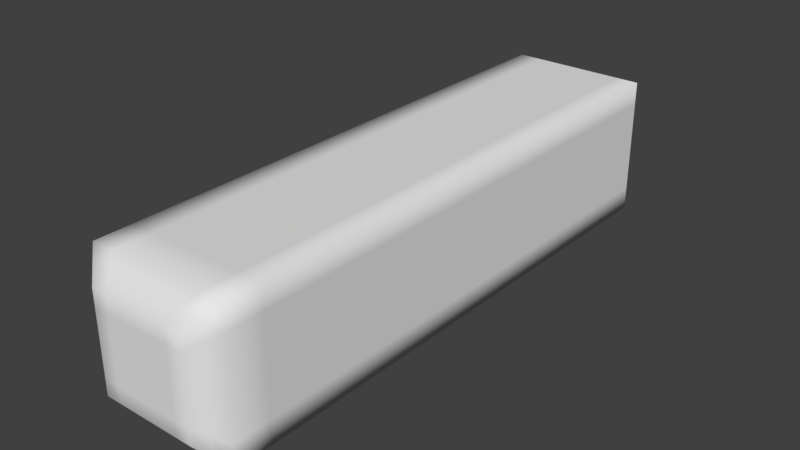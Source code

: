 # Source: block.blend  (saved by Blender 2.79.0; exported with 4.5.12 LTS)
import bpy
from mathutils import Matrix  # noqa: F401  (used for matrix-valued properties, if any)

bpy.ops.wm.read_factory_settings(use_empty=True)
scene = bpy.context.scene
scene.name = 'Scene'

# ---- collections
col_collection_1 = bpy.data.collections.new('Collection 1'); scene.collection.children.link(col_collection_1)

# ---- materials (node trees are filled in below, after node groups)
mat_material = bpy.data.materials.new('Material')
mat_material.alpha_threshold = 0.0
mat_material.use_transparent_shadow = False
mat_material.roughness = 0.5
mat_material.line_color = (0.0, 0.0, 0.0, 1.0)

# ---- material node trees

# ---- world
world_world = bpy.data.worlds.new('World'); scene.world = world_world
world_world.color = (0.05088, 0.05088, 0.05088)
world_world.use_sun_shadow = False
world_world.sun_shadow_jitter_overblur = 0.0
world_world.cycles.sampling_method = 'MANUAL'

# ---- meshes
me_cube = bpy.data.meshes.new('Cube')
me_cube.from_pydata([(-0.5, -0.0728, -2.073), (0.5, -0.5728, 1.927), (-0.5, -0.5728, 1.927), (-0.5, -0.4061, -2.073), (0.5, -0.0728, -2.073), (0.5, 0.4272, 1.927), (-0.5, 0.4272, 1.927), (0.5, -0.4061, -2.073), (0.3412, -0.414, 2.073), (-0.3412, -0.414, 2.073), (0.3412, 0.2684, 2.073), (-0.3412, 0.2684, 2.073), (-2.682e-07, 0.4272, -2.073), (0.3333, 0.4272, -2.073), (0.1667, -0.5728, 1.927), (-0.1667, -0.5728, 1.927), (-2.98e-08, -0.5728, -2.073), (0.3333, -0.5728, -2.073), (0.1667, 0.4272, 1.927), (-0.1667, 0.4272, 1.927), (0.1137, -0.414, 2.073), (-0.1137, -0.414, 2.073), (0.1137, 0.2684, 2.073), (-0.1137, 0.2684, 2.073), (-0.3333, 0.4272, -2.073), (-0.5, 0.2605, -2.073), (0.5, -0.2395, 1.927), (0.5, 0.09387, 1.927), (-0.5, -0.2395, 1.927), (-0.5, 0.09387, 1.927), (0.5, 0.2605, -2.073), (-0.3333, -0.5728, -2.073), (0.3412, -0.1865, 2.073), (0.3412, 0.04093, 2.073), (-0.3412, -0.1865, 2.073), (-0.3412, 0.04093, 2.073), (0.1137, 0.04093, 2.073), (0.1137, -0.1865, 2.073), (-0.1137, 0.04093, 2.073), (-0.1137, -0.1865, 2.073), (-0.3333, -0.5728, 1.927), (0.5, 0.2605, 1.927), (-0.5, 0.2605, 1.927), (-0.3333, 0.4272, 1.927), (-0.2274, -0.414, 2.073), (0.3412, 0.1547, 2.073), (-0.3412, 0.1547, 2.073), (-0.2274, 0.2684, 2.073), (-0.4206, -0.4934, 2.0), (-0.4206, 0.3478, 2.0), (0.4206, 0.3478, 2.0), (0.4206, -0.4934, 2.0), (0.3333, -0.5728, 1.927), (-2.98e-08, -0.5728, 1.927), (0.3333, 0.4272, 1.927), (-2.682e-07, 0.4272, 1.927), (0.2274, -0.414, 2.073), (-2.682e-07, -0.414, 2.073), (0.2274, 0.2684, 2.073), (-4.694e-07, 0.2684, 2.073), (0.1402, 0.3478, 2.0), (-0.1402, 0.3478, 2.0), (-0.1402, -0.4934, 2.0), (0.1402, -0.4934, 2.0), (0.1137, -0.3002, 2.073), (-0.1137, -0.3002, 2.073), (0.5, -0.4061, 1.927), (0.5, -0.0728, 1.927), (-0.5, -0.4061, 1.927), (-0.5, -0.0728, 1.927), (0.3412, -0.3002, 2.073), (0.3412, -0.0728, 2.073), (-0.3412, -0.3002, 2.073), (-0.3412, -0.0728, 2.073), (0.1137, 0.1547, 2.073), (0.1137, -0.0728, 2.073), (-0.1137, 0.1547, 2.073), (-0.1137, -0.0728, 2.073), (-3.353e-07, -0.1865, 2.073), (-4.023e-07, 0.04093, 2.073), (0.2274, -0.1865, 2.073), (0.2274, 0.04093, 2.073), (0.4206, -0.213, 2.0), (0.4206, 0.0674, 2.0), (-0.2274, -0.1865, 2.073), (-0.2274, 0.04093, 2.073), (-0.4206, 0.0674, 2.0), (-0.4206, -0.213, 2.0), (-0.4206, -0.0728, 2.0), (-0.4206, 0.2076, 2.0), (-0.2274, -0.0728, 2.073), (-0.2274, -0.3002, 2.073), (0.4206, -0.0728, 2.0), (0.4206, -0.3532, 2.0), (0.2274, -0.0728, 2.073), (0.2274, -0.3002, 2.073), (-3.651e-07, -0.0728, 2.073), (-3.055e-07, -0.3002, 2.073), (-4.396e-07, 0.1547, 2.073), (0.2274, 0.1547, 2.073), (-1.49e-07, -0.4934, 2.0), (-0.2804, -0.4934, 2.0), (-3.688e-07, 0.3478, 2.0), (0.2804, 0.3478, 2.0), (-0.2804, 0.3478, 2.0), (0.2804, -0.4934, 2.0), (0.4206, 0.2076, 2.0), (-0.2274, 0.1547, 2.073), (-0.4206, -0.3532, 2.0), (-0.5, 0.09387, -2.073), (-0.5, -0.2395, -2.073), (0.5, 0.09387, -2.073), (0.5, -0.2395, -2.073), (-0.1667, 0.4272, -2.073), (0.1667, 0.4272, -2.073), (-0.1667, -0.5728, -2.073), (0.1667, -0.5728, -2.073), (-0.5, 0.4272, -2.073), (0.5, 0.4272, -2.073), (-0.5, -0.5728, -2.073), (0.5, -0.5728, -2.073), (-2.98e-08, -0.5728, 1.661), (-2.98e-08, -0.5728, 1.394), (-2.98e-08, -0.5728, 1.127), (-2.98e-08, -0.5728, 0.8605), (-2.98e-08, -0.5728, 0.5939), (-2.98e-08, -0.5728, 0.3272), (-2.98e-08, -0.5728, 0.06054), (-2.98e-08, -0.5728, -0.2061), (-2.98e-08, -0.5728, -0.4728), (-2.98e-08, -0.5728, -0.7395), (-2.98e-08, -0.5728, -1.006), (-2.98e-08, -0.5728, -1.273), (-2.98e-08, -0.5728, -1.539), (-2.98e-08, -0.5728, -1.806), (0.1667, -0.5728, -1.806), (0.1667, -0.5728, -1.539), (0.1667, -0.5728, -1.273), (0.1667, -0.5728, -1.006), (0.1667, -0.5728, -0.7395), (0.1667, -0.5728, -0.4728), (0.1667, -0.5728, -0.2061), (0.1667, -0.5728, 0.06054), (0.1667, -0.5728, 0.3272), (0.1667, -0.5728, 0.5939), (0.1667, -0.5728, 0.8605), (0.1667, -0.5728, 1.127), (0.1667, -0.5728, 1.394), (0.1667, -0.5728, 1.661), (-0.5, -0.5728, 1.661), (-0.5, -0.5728, 1.394), (-0.5, -0.5728, 1.127), (-0.5, -0.5728, 0.8605), (-0.5, -0.5728, 0.5939), (-0.5, -0.5728, 0.3272), (-0.5, -0.5728, 0.06054), (-0.5, -0.5728, -0.2061), (-0.5, -0.5728, -0.4728), (-0.5, -0.5728, -0.7395), (-0.5, -0.5728, -1.006), (-0.5, -0.5728, -1.273), (-0.5, -0.5728, -1.539), (-0.5, -0.5728, -1.806), (-0.3333, -0.5728, -1.806), (-0.3333, -0.5728, -1.539), (-0.3333, -0.5728, -1.273), (-0.3333, -0.5728, -1.006), (-0.3333, -0.5728, -0.7395), (-0.3333, -0.5728, -0.4728), (-0.3333, -0.5728, -0.2061), (-0.3333, -0.5728, 0.06054), (-0.3333, -0.5728, 0.3272), (-0.3333, -0.5728, 0.5939), (-0.3333, -0.5728, 0.8605), (-0.3333, -0.5728, 1.127), (-0.3333, -0.5728, 1.394), (-0.3333, -0.5728, 1.661), (0.5, -0.2395, 1.661), (0.5, -0.2395, 1.394), (0.5, -0.2395, 1.127), (0.5, -0.2395, 0.8605), (0.5, -0.2395, 0.5939), (0.5, -0.2395, 0.3272), (0.5, -0.2395, 0.06054), (0.5, -0.2395, -0.2061), (0.5, -0.2395, -0.4728), (0.5, -0.2395, -0.7395), (0.5, -0.2395, -1.006), (0.5, -0.2395, -1.273), (0.5, -0.2395, -1.539), (0.5, -0.2395, -1.806), (0.5, -0.0728, -1.806), (0.5, -0.0728, -1.539), (0.5, -0.0728, -1.273), (0.5, -0.0728, -1.006), (0.5, -0.0728, -0.7395), (0.5, -0.0728, -0.4728), (0.5, -0.0728, -0.2061), (0.5, -0.0728, 0.06054), (0.5, -0.0728, 0.3272), (0.5, -0.0728, 0.5939), (0.5, -0.0728, 0.8605), (0.5, -0.0728, 1.127), (0.5, -0.0728, 1.394), (0.5, -0.0728, 1.661), (-0.5, 0.09387, 1.661), (-0.5, 0.09387, 1.394), (-0.5, 0.09387, 1.127), (-0.5, 0.09387, 0.8605), (-0.5, 0.09387, 0.5939), (-0.5, 0.09387, 0.3272), (-0.5, 0.09387, 0.06054), (-0.5, 0.09387, -0.2061), (-0.5, 0.09387, -0.4728), (-0.5, 0.09387, -0.7395), (-0.5, 0.09387, -1.006), (-0.5, 0.09387, -1.273), (-0.5, 0.09387, -1.539), (-0.5, 0.09387, -1.806), (-0.5, -0.0728, -1.806), (-0.5, -0.0728, -1.539), (-0.5, -0.0728, -1.273), (-0.5, -0.0728, -1.006), (-0.5, -0.0728, -0.7395), (-0.5, -0.0728, -0.4728), (-0.5, -0.0728, -0.2061), (-0.5, -0.0728, 0.06054), (-0.5, -0.0728, 0.3272), (-0.5, -0.0728, 0.5939), (-0.5, -0.0728, 0.8605), (-0.5, -0.0728, 1.127), (-0.5, -0.0728, 1.394), (-0.5, -0.0728, 1.661), (-0.3333, 0.4272, 1.661), (-0.3333, 0.4272, 1.394), (-0.3333, 0.4272, 1.127), (-0.3333, 0.4272, 0.8605), (-0.3333, 0.4272, 0.5939), (-0.3333, 0.4272, 0.3272), (-0.3333, 0.4272, 0.06054), (-0.3333, 0.4272, -0.2061), (-0.3333, 0.4272, -0.4728), (-0.3333, 0.4272, -0.7395), (-0.3333, 0.4272, -1.006), (-0.3333, 0.4272, -1.273), (-0.3333, 0.4272, -1.539), (-0.3333, 0.4272, -1.806), (-0.5, 0.4272, -1.806), (-0.5, 0.4272, -1.539), (-0.5, 0.4272, -1.273), (-0.5, 0.4272, -1.006), (-0.5, 0.4272, -0.7395), (-0.5, 0.4272, -0.4728), (-0.5, 0.4272, -0.2061), (-0.5, 0.4272, 0.06054), (-0.5, 0.4272, 0.3272), (-0.5, 0.4272, 0.5939), (-0.5, 0.4272, 0.8605), (-0.5, 0.4272, 1.127), (-0.5, 0.4272, 1.394), (-0.5, 0.4272, 1.661), (0.3333, -0.5728, 1.661), (0.3333, -0.5728, 1.394), (0.3333, -0.5728, 1.127), (0.3333, -0.5728, 0.8605), (0.3333, -0.5728, 0.5939), (0.3333, -0.5728, 0.3272), (0.3333, -0.5728, 0.06054), (0.3333, -0.5728, -0.2061), (0.3333, -0.5728, -0.4728), (0.3333, -0.5728, -0.7395), (0.3333, -0.5728, -1.006), (0.3333, -0.5728, -1.273), (0.3333, -0.5728, -1.539), (0.3333, -0.5728, -1.806), (0.5, -0.5728, -1.806), (0.5, -0.5728, -1.539), (0.5, -0.5728, -1.273), (0.5, -0.5728, -1.006), (0.5, -0.5728, -0.7395), (0.5, -0.5728, -0.4728), (0.5, -0.5728, -0.2061), (0.5, -0.5728, 0.06054), (0.5, -0.5728, 0.3272), (0.5, -0.5728, 0.5939), (0.5, -0.5728, 0.8605), (0.5, -0.5728, 1.127), (0.5, -0.5728, 1.394), (0.5, -0.5728, 1.661), (-0.5, -0.4061, 1.661), (-0.5, -0.4061, 1.394), (-0.5, -0.4061, 1.127), (-0.5, -0.4061, 0.8605), (-0.5, -0.4061, 0.5939), (-0.5, -0.4061, 0.3272), (-0.5, -0.4061, 0.06054), (-0.5, -0.4061, -0.2061), (-0.5, -0.4061, -0.4728), (-0.5, -0.4061, -0.7395), (-0.5, -0.4061, -1.006), (-0.5, -0.4061, -1.273), (-0.5, -0.4061, -1.539), (-0.5, -0.4061, -1.806), (0.1667, 0.4272, -1.806), (0.1667, 0.4272, -1.539), (0.1667, 0.4272, -1.273), (0.1667, 0.4272, -1.006), (0.1667, 0.4272, -0.7395), (0.1667, 0.4272, -0.4728), (0.1667, 0.4272, -0.2061), (0.1667, 0.4272, 0.06054), (0.1667, 0.4272, 0.3272), (0.1667, 0.4272, 0.5939), (0.1667, 0.4272, 0.8605), (0.1667, 0.4272, 1.127), (0.1667, 0.4272, 1.394), (0.1667, 0.4272, 1.661), (0.3333, 0.4272, 1.661), (0.3333, 0.4272, 1.394), (0.3333, 0.4272, 1.127), (0.3333, 0.4272, 0.8605), (0.3333, 0.4272, 0.5939), (0.3333, 0.4272, 0.3272), (0.3333, 0.4272, 0.06054), (0.3333, 0.4272, -0.2061), (0.3333, 0.4272, -0.4728), (0.3333, 0.4272, -0.7395), (0.3333, 0.4272, -1.006), (0.3333, 0.4272, -1.273), (0.3333, 0.4272, -1.539), (0.3333, 0.4272, -1.806), (0.5, 0.4272, -1.806), (0.5, 0.4272, -1.539), (0.5, 0.4272, -1.273), (0.5, 0.4272, -1.006), (0.5, 0.4272, -0.7395), (0.5, 0.4272, -0.4728), (0.5, 0.4272, -0.2061), (0.5, 0.4272, 0.06054), (0.5, 0.4272, 0.3272), (0.5, 0.4272, 0.5939), (0.5, 0.4272, 0.8605), (0.5, 0.4272, 1.127), (0.5, 0.4272, 1.394), (0.5, 0.4272, 1.661), (0.5, 0.2605, 1.661), (0.5, 0.2605, 1.394), (0.5, 0.2605, 1.127), (0.5, 0.2605, 0.8605), (0.5, 0.2605, 0.5939), (0.5, 0.2605, 0.3272), (0.5, 0.2605, 0.06054), (0.5, 0.2605, -0.2061), (0.5, 0.2605, -0.4728), (0.5, 0.2605, -0.7395), (0.5, 0.2605, -1.006), (0.5, 0.2605, -1.273), (0.5, 0.2605, -1.539), (0.5, 0.2605, -1.806), (-0.5, -0.2395, -1.806), (-0.5, -0.2395, -1.539), (-0.5, -0.2395, -1.273), (-0.5, -0.2395, -1.006), (-0.5, -0.2395, -0.7395), (-0.5, -0.2395, -0.4728), (-0.5, -0.2395, -0.2061), (-0.5, -0.2395, 0.06054), (-0.5, -0.2395, 0.3272), (-0.5, -0.2395, 0.5939), (-0.5, -0.2395, 0.8605), (-0.5, -0.2395, 1.127), (-0.5, -0.2395, 1.394), (-0.5, -0.2395, 1.661), (-0.1667, 0.4272, -1.806), (-0.1667, 0.4272, -1.539), (-0.1667, 0.4272, -1.273), (-0.1667, 0.4272, -1.006), (-0.1667, 0.4272, -0.7395), (-0.1667, 0.4272, -0.4728), (-0.1667, 0.4272, -0.2061), (-0.1667, 0.4272, 0.06054), (-0.1667, 0.4272, 0.3272), (-0.1667, 0.4272, 0.5939), (-0.1667, 0.4272, 0.8605), (-0.1667, 0.4272, 1.127), (-0.1667, 0.4272, 1.394), (-0.1667, 0.4272, 1.661), (-2.682e-07, 0.4272, 1.661), (-2.682e-07, 0.4272, 1.394), (-2.682e-07, 0.4272, 1.127), (-2.682e-07, 0.4272, 0.8605), (-2.682e-07, 0.4272, 0.5939), (-2.682e-07, 0.4272, 0.3272), (-2.682e-07, 0.4272, 0.06054), (-2.682e-07, 0.4272, -0.2061), (-2.682e-07, 0.4272, -0.4728), (-2.682e-07, 0.4272, -0.7395), (-2.682e-07, 0.4272, -1.006), (-2.682e-07, 0.4272, -1.273), (-2.682e-07, 0.4272, -1.539), (-2.682e-07, 0.4272, -1.806), (-0.1667, -0.5728, -1.806), (-0.1667, -0.5728, -1.539), (-0.1667, -0.5728, -1.273), (-0.1667, -0.5728, -1.006), (-0.1667, -0.5728, -0.7395), (-0.1667, -0.5728, -0.4728), (-0.1667, -0.5728, -0.2061), (-0.1667, -0.5728, 0.06054), (-0.1667, -0.5728, 0.3272), (-0.1667, -0.5728, 0.5939), (-0.1667, -0.5728, 0.8605), (-0.1667, -0.5728, 1.127), (-0.1667, -0.5728, 1.394), (-0.1667, -0.5728, 1.661), (-0.5, 0.2605, -1.806), (-0.5, 0.2605, -1.539), (-0.5, 0.2605, -1.273), (-0.5, 0.2605, -1.006), (-0.5, 0.2605, -0.7395), (-0.5, 0.2605, -0.4728), (-0.5, 0.2605, -0.2061), (-0.5, 0.2605, 0.06054), (-0.5, 0.2605, 0.3272), (-0.5, 0.2605, 0.5939), (-0.5, 0.2605, 0.8605), (-0.5, 0.2605, 1.127), (-0.5, 0.2605, 1.394), (-0.5, 0.2605, 1.661), (0.5, 0.09387, 1.661), (0.5, 0.09387, 1.394), (0.5, 0.09387, 1.127), (0.5, 0.09387, 0.8605), (0.5, 0.09387, 0.5939), (0.5, 0.09387, 0.3272), (0.5, 0.09387, 0.06054), (0.5, 0.09387, -0.2061), (0.5, 0.09387, -0.4728), (0.5, 0.09387, -0.7395), (0.5, 0.09387, -1.006), (0.5, 0.09387, -1.273), (0.5, 0.09387, -1.539), (0.5, 0.09387, -1.806), (0.5, -0.4061, 1.661), (0.5, -0.4061, 1.394), (0.5, -0.4061, 1.127), (0.5, -0.4061, 0.8605), (0.5, -0.4061, 0.5939), (0.5, -0.4061, 0.3272), (0.5, -0.4061, 0.06054), (0.5, -0.4061, -0.2061), (0.5, -0.4061, -0.4728), (0.5, -0.4061, -0.7395), (0.5, -0.4061, -1.006), (0.5, -0.4061, -1.273), (0.5, -0.4061, -1.539), (0.5, -0.4061, -1.806)], [], [(373, 400, 12, 113), (359, 219, 0, 110), (330, 331, 118, 13), (108, 48, 9, 72), (331, 358, 30, 118), (107, 47, 11, 46), (106, 50, 10, 45), (105, 51, 8, 56), (104, 49, 11, 47), (103, 60, 22, 58), (102, 61, 23, 59), (101, 62, 21, 44), (100, 63, 20, 57), (99, 58, 22, 74), (98, 59, 23, 76), (303, 330, 13, 114), (162, 302, 3, 119), (135, 134, 16, 116), (163, 162, 119, 31), (97, 78, 39, 65), (96, 79, 38, 77), (95, 80, 37, 64), (94, 81, 36, 75), (93, 82, 32, 70), (92, 83, 33, 71), (91, 84, 34, 72), (90, 85, 35, 73), (191, 190, 112, 4), (219, 218, 109, 0), (89, 86, 35, 46), (88, 87, 34, 73), (247, 246, 24, 117), (275, 274, 17, 120), (86, 88, 73, 35), (29, 69, 88, 86), (69, 28, 87, 88), (49, 89, 46, 11), (6, 42, 89, 49), (42, 29, 86, 89), (84, 90, 73, 34), (39, 77, 90, 84), (77, 38, 85, 90), (44, 91, 72, 9), (21, 65, 91, 44), (65, 39, 84, 91), (82, 92, 71, 32), (26, 67, 92, 82), (67, 27, 83, 92), (51, 93, 70, 8), (1, 66, 93, 51), (66, 26, 82, 93), (80, 94, 75, 37), (32, 71, 94, 80), (71, 33, 81, 94), (56, 95, 64, 20), (8, 70, 95, 56), (70, 32, 80, 95), (78, 96, 77, 39), (37, 75, 96, 78), (75, 36, 79, 96), (57, 97, 65, 21), (20, 64, 97, 57), (64, 37, 78, 97), (79, 98, 76, 38), (36, 74, 98, 79), (74, 22, 59, 98), (81, 99, 74, 36), (33, 45, 99, 81), (45, 10, 58, 99), (62, 100, 57, 21), (15, 53, 100, 62), (53, 14, 63, 100), (48, 101, 44, 9), (2, 40, 101, 48), (40, 15, 62, 101), (60, 102, 59, 22), (18, 55, 102, 60), (55, 19, 61, 102), (50, 103, 58, 10), (5, 54, 103, 50), (54, 18, 60, 103), (61, 104, 47, 23), (19, 43, 104, 61), (43, 6, 49, 104), (63, 105, 56, 20), (14, 52, 105, 63), (52, 1, 51, 105), (83, 106, 45, 33), (27, 41, 106, 83), (41, 5, 50, 106), (85, 107, 46, 35), (38, 76, 107, 85), (76, 23, 47, 107), (87, 108, 72, 34), (28, 68, 108, 87), (68, 2, 48, 108), (401, 163, 31, 115), (400, 303, 114, 12), (415, 247, 117, 25), (358, 442, 111, 30), (190, 456, 7, 112), (274, 135, 116, 17), (218, 415, 25, 109), (442, 191, 4, 111), (134, 401, 115, 16), (246, 373, 113, 24), (302, 359, 110, 3), (456, 275, 120, 7), (66, 1, 288, 443), (443, 288, 287, 444), (444, 287, 286, 445), (445, 286, 285, 446), (446, 285, 284, 447), (447, 284, 283, 448), (448, 283, 282, 449), (449, 282, 281, 450), (450, 281, 280, 451), (451, 280, 279, 452), (452, 279, 278, 453), (453, 278, 277, 454), (454, 277, 276, 455), (455, 276, 275, 456), (68, 28, 372, 289), (289, 372, 371, 290), (290, 371, 370, 291), (291, 370, 369, 292), (292, 369, 368, 293), (293, 368, 367, 294), (294, 367, 366, 295), (295, 366, 365, 296), (296, 365, 364, 297), (297, 364, 363, 298), (298, 363, 362, 299), (299, 362, 361, 300), (300, 361, 360, 301), (301, 360, 359, 302), (43, 19, 386, 233), (233, 386, 385, 234), (234, 385, 384, 235), (235, 384, 383, 236), (236, 383, 382, 237), (237, 382, 381, 238), (238, 381, 380, 239), (239, 380, 379, 240), (240, 379, 378, 241), (241, 378, 377, 242), (242, 377, 376, 243), (243, 376, 375, 244), (244, 375, 374, 245), (245, 374, 373, 246), (53, 15, 414, 121), (121, 414, 413, 122), (122, 413, 412, 123), (123, 412, 411, 124), (124, 411, 410, 125), (125, 410, 409, 126), (126, 409, 408, 127), (127, 408, 407, 128), (128, 407, 406, 129), (129, 406, 405, 130), (130, 405, 404, 131), (131, 404, 403, 132), (132, 403, 402, 133), (133, 402, 401, 134), (27, 67, 204, 429), (429, 204, 203, 430), (430, 203, 202, 431), (431, 202, 201, 432), (432, 201, 200, 433), (433, 200, 199, 434), (434, 199, 198, 435), (435, 198, 197, 436), (436, 197, 196, 437), (437, 196, 195, 438), (438, 195, 194, 439), (439, 194, 193, 440), (440, 193, 192, 441), (441, 192, 191, 442), (29, 42, 428, 205), (205, 428, 427, 206), (206, 427, 426, 207), (207, 426, 425, 208), (208, 425, 424, 209), (209, 424, 423, 210), (210, 423, 422, 211), (211, 422, 421, 212), (212, 421, 420, 213), (213, 420, 419, 214), (214, 419, 418, 215), (215, 418, 417, 216), (216, 417, 416, 217), (217, 416, 415, 218), (52, 14, 148, 261), (261, 148, 147, 262), (262, 147, 146, 263), (263, 146, 145, 264), (264, 145, 144, 265), (265, 144, 143, 266), (266, 143, 142, 267), (267, 142, 141, 268), (268, 141, 140, 269), (269, 140, 139, 270), (270, 139, 138, 271), (271, 138, 137, 272), (272, 137, 136, 273), (273, 136, 135, 274), (26, 66, 443, 177), (177, 443, 444, 178), (178, 444, 445, 179), (179, 445, 446, 180), (180, 446, 447, 181), (181, 447, 448, 182), (182, 448, 449, 183), (183, 449, 450, 184), (184, 450, 451, 185), (185, 451, 452, 186), (186, 452, 453, 187), (187, 453, 454, 188), (188, 454, 455, 189), (189, 455, 456, 190), (41, 27, 429, 345), (345, 429, 430, 346), (346, 430, 431, 347), (347, 431, 432, 348), (348, 432, 433, 349), (349, 433, 434, 350), (350, 434, 435, 351), (351, 435, 436, 352), (352, 436, 437, 353), (353, 437, 438, 354), (354, 438, 439, 355), (355, 439, 440, 356), (356, 440, 441, 357), (357, 441, 442, 358), (42, 6, 260, 428), (428, 260, 259, 427), (427, 259, 258, 426), (426, 258, 257, 425), (425, 257, 256, 424), (424, 256, 255, 423), (423, 255, 254, 422), (422, 254, 253, 421), (421, 253, 252, 420), (420, 252, 251, 419), (419, 251, 250, 418), (418, 250, 249, 417), (417, 249, 248, 416), (416, 248, 247, 415), (55, 18, 316, 387), (387, 316, 315, 388), (388, 315, 314, 389), (389, 314, 313, 390), (390, 313, 312, 391), (391, 312, 311, 392), (392, 311, 310, 393), (393, 310, 309, 394), (394, 309, 308, 395), (395, 308, 307, 396), (396, 307, 306, 397), (397, 306, 305, 398), (398, 305, 304, 399), (399, 304, 303, 400), (15, 40, 176, 414), (414, 176, 175, 413), (413, 175, 174, 412), (412, 174, 173, 411), (411, 173, 172, 410), (410, 172, 171, 409), (409, 171, 170, 408), (408, 170, 169, 407), (407, 169, 168, 406), (406, 168, 167, 405), (405, 167, 166, 404), (404, 166, 165, 403), (403, 165, 164, 402), (402, 164, 163, 401), (1, 52, 261, 288), (288, 261, 262, 287), (287, 262, 263, 286), (286, 263, 264, 285), (285, 264, 265, 284), (284, 265, 266, 283), (283, 266, 267, 282), (282, 267, 268, 281), (281, 268, 269, 280), (280, 269, 270, 279), (279, 270, 271, 278), (278, 271, 272, 277), (277, 272, 273, 276), (276, 273, 274, 275), (6, 43, 233, 260), (260, 233, 234, 259), (259, 234, 235, 258), (258, 235, 236, 257), (257, 236, 237, 256), (256, 237, 238, 255), (255, 238, 239, 254), (254, 239, 240, 253), (253, 240, 241, 252), (252, 241, 242, 251), (251, 242, 243, 250), (250, 243, 244, 249), (249, 244, 245, 248), (248, 245, 246, 247), (69, 29, 205, 232), (232, 205, 206, 231), (231, 206, 207, 230), (230, 207, 208, 229), (229, 208, 209, 228), (228, 209, 210, 227), (227, 210, 211, 226), (226, 211, 212, 225), (225, 212, 213, 224), (224, 213, 214, 223), (223, 214, 215, 222), (222, 215, 216, 221), (221, 216, 217, 220), (220, 217, 218, 219), (67, 26, 177, 204), (204, 177, 178, 203), (203, 178, 179, 202), (202, 179, 180, 201), (201, 180, 181, 200), (200, 181, 182, 199), (199, 182, 183, 198), (198, 183, 184, 197), (197, 184, 185, 196), (196, 185, 186, 195), (195, 186, 187, 194), (194, 187, 188, 193), (193, 188, 189, 192), (192, 189, 190, 191), (40, 2, 149, 176), (176, 149, 150, 175), (175, 150, 151, 174), (174, 151, 152, 173), (173, 152, 153, 172), (172, 153, 154, 171), (171, 154, 155, 170), (170, 155, 156, 169), (169, 156, 157, 168), (168, 157, 158, 167), (167, 158, 159, 166), (166, 159, 160, 165), (165, 160, 161, 164), (164, 161, 162, 163), (14, 53, 121, 148), (148, 121, 122, 147), (147, 122, 123, 146), (146, 123, 124, 145), (145, 124, 125, 144), (144, 125, 126, 143), (143, 126, 127, 142), (142, 127, 128, 141), (141, 128, 129, 140), (140, 129, 130, 139), (139, 130, 131, 138), (138, 131, 132, 137), (137, 132, 133, 136), (136, 133, 134, 135), (2, 68, 289, 149), (149, 289, 290, 150), (150, 290, 291, 151), (151, 291, 292, 152), (152, 292, 293, 153), (153, 293, 294, 154), (154, 294, 295, 155), (155, 295, 296, 156), (156, 296, 297, 157), (157, 297, 298, 158), (158, 298, 299, 159), (159, 299, 300, 160), (160, 300, 301, 161), (161, 301, 302, 162), (18, 54, 317, 316), (316, 317, 318, 315), (315, 318, 319, 314), (314, 319, 320, 313), (313, 320, 321, 312), (312, 321, 322, 311), (311, 322, 323, 310), (310, 323, 324, 309), (309, 324, 325, 308), (308, 325, 326, 307), (307, 326, 327, 306), (306, 327, 328, 305), (305, 328, 329, 304), (304, 329, 330, 303), (5, 41, 345, 344), (344, 345, 346, 343), (343, 346, 347, 342), (342, 347, 348, 341), (341, 348, 349, 340), (340, 349, 350, 339), (339, 350, 351, 338), (338, 351, 352, 337), (337, 352, 353, 336), (336, 353, 354, 335), (335, 354, 355, 334), (334, 355, 356, 333), (333, 356, 357, 332), (332, 357, 358, 331), (54, 5, 344, 317), (317, 344, 343, 318), (318, 343, 342, 319), (319, 342, 341, 320), (320, 341, 340, 321), (321, 340, 339, 322), (322, 339, 338, 323), (323, 338, 337, 324), (324, 337, 336, 325), (325, 336, 335, 326), (326, 335, 334, 327), (327, 334, 333, 328), (328, 333, 332, 329), (329, 332, 331, 330), (28, 69, 232, 372), (372, 232, 231, 371), (371, 231, 230, 370), (370, 230, 229, 369), (369, 229, 228, 368), (368, 228, 227, 367), (367, 227, 226, 366), (366, 226, 225, 365), (365, 225, 224, 364), (364, 224, 223, 363), (363, 223, 222, 362), (362, 222, 221, 361), (361, 221, 220, 360), (360, 220, 219, 359), (19, 55, 387, 386), (386, 387, 388, 385), (385, 388, 389, 384), (384, 389, 390, 383), (383, 390, 391, 382), (382, 391, 392, 381), (381, 392, 393, 380), (380, 393, 394, 379), (379, 394, 395, 378), (378, 395, 396, 377), (377, 396, 397, 376), (376, 397, 398, 375), (375, 398, 399, 374), (374, 399, 400, 373)])
me_cube.polygons.foreach_set('use_smooth', [True] * 444)
me_cube.materials.append(mat_material)
me_cube.use_remesh_preserve_volume = False
me_cube.use_remesh_preserve_attributes = False
me_cube.use_mirror_vertex_groups = False
me_cube.update()

# ---- objects
ob_cube = bpy.data.objects.new('Cube', me_cube)

# ---- transforms, parenting, visibility, modifiers, constraints
ob_cube.location = (0.0, 0.0, 0.0)
ob_cube.rotation_euler = (1.571, -0.0, 0.0)
ob_cube.lock_rotations_4d = False
ob_cube.empty_display_type = 'ARROWS'
ob_cube.lineart.crease_threshold = 0.0

# ---- collection membership
col_collection_1.objects.link(ob_cube)

# ---- scene / render settings (as saved in the file)
scene.frame_start = 1; scene.frame_end = 250; scene.frame_set(1)
scene.render.engine = 'BLENDER_EEVEE_NEXT'
scene.render.resolution_percentage = 50
scene.render.dither_intensity = 0.0
scene.cycles.use_denoising = False
scene.cycles.samples = 128
scene.cycles.sampling_pattern = 'TABULATED_SOBOL'
scene.cycles.use_adaptive_sampling = False
scene.cycles.use_light_tree = False
scene.cycles.blur_glossy = 0.0
scene.cycles.sample_clamp_indirect = 0.0
scene.view_settings.view_transform = 'Standard'
bpy.context.view_layer.update()

# ---- added for rendering (the .blend has no active camera and no usable light): camera, sun
cam_auto = bpy.data.cameras.new('AutoCamera')
cam_auto.lens = 50.0
cam_auto.sensor_width = 36.0
cam_auto.clip_end = 1000.0
ob_auto_camera = bpy.data.objects.new('AutoCamera', cam_auto)
scene.collection.objects.link(ob_auto_camera)
ob_auto_camera.location = (4.05265, -4.86317, 3.16932)
ob_auto_camera.rotation_euler = (1.09748, -7.21219e-08, 0.694738)
scene.camera = ob_auto_camera
light_auto_sun = bpy.data.lights.new('AutoSun', 'SUN')
light_auto_sun.energy = 3.0
light_auto_sun.angle = 0.0523599
ob_auto_sun = bpy.data.objects.new('AutoSun', light_auto_sun)
scene.collection.objects.link(ob_auto_sun)
ob_auto_sun.rotation_euler = (0.872665, 0.174533, 0.523599)
bpy.context.view_layer.update()
